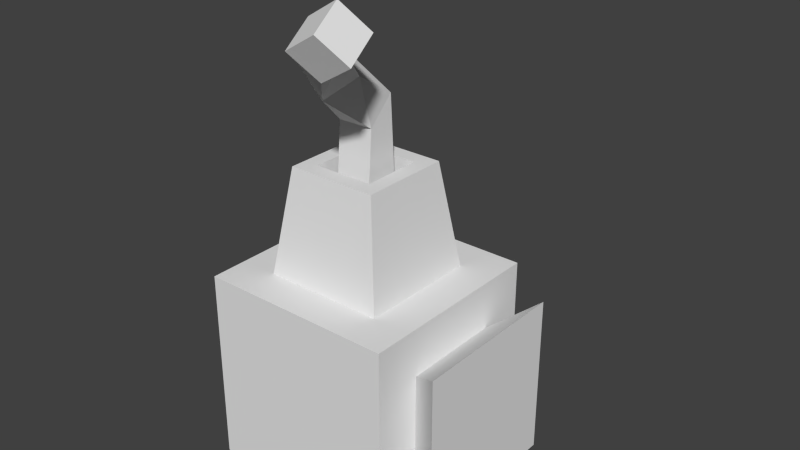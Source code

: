 # Source: cubeThing.blend  (saved by Blender 2.71.0; exported with 4.5.12 LTS)
import bpy
from mathutils import Matrix  # noqa: F401  (used for matrix-valued properties, if any)

bpy.ops.wm.read_factory_settings(use_empty=True)
scene = bpy.context.scene
scene.name = 'Scene'

# ---- collections
col_collection_1 = bpy.data.collections.new('Collection 1'); scene.collection.children.link(col_collection_1)

# ---- materials (node trees are filled in below, after node groups)
mat_material = bpy.data.materials.new('Material')
mat_material.alpha_threshold = 0.0
mat_material.use_transparent_shadow = False
mat_material.roughness = 0.5
mat_material.line_color = (0.0, 0.0, 0.0, 1.0)

# ---- material node trees

# ---- world
world_world = bpy.data.worlds.new('World'); scene.world = world_world
world_world.color = (0.05088, 0.05088, 0.05088)
world_world.use_sun_shadow = False
world_world.sun_shadow_jitter_overblur = 0.0
world_world.cycles.sampling_method = 'MANUAL'
world_world.cycles.sample_map_resolution = 256

# ---- meshes
me_cube = bpy.data.meshes.new('Cube')
me_cube.from_pydata([(1.0, 1.0, -1.0), (1.0, -1.0, -1.0), (-1.0, -1.0, -1.0), (-1.0, 1.0, -1.0), (1.0, 1.0, 1.0), (1.0, -1.0, 1.0), (-1.0, -1.0, 1.0), (-1.0, 1.0, 1.0), (0.6159, 0.6159, 1.0), (0.6159, -0.6159, 1.0), (-0.6159, -0.6159, 1.0), (-0.6159, 0.6159, 1.0), (0.4611, 0.4611, 2.078), (0.4611, -0.4611, 2.078), (-0.4611, -0.4611, 2.078), (-0.4611, 0.4611, 2.078), (0.3033, 0.3033, 2.078), (0.3033, -0.3033, 2.078), (-0.3033, -0.3033, 2.078), (-0.3033, 0.3033, 2.078), (0.3033, 0.3033, 1.783), (0.3033, -0.3033, 1.783), (-0.3033, -0.3033, 1.783), (-0.3033, 0.3033, 1.783), (0.1828, 0.1828, 1.783), (0.1828, -0.1828, 1.783), (-0.1828, -0.1828, 1.783), (-0.1828, 0.1828, 1.783), (0.1828, 0.1292, 2.755), (0.1828, -0.1293, 2.497), (-0.1828, -0.1293, 2.497), (-0.1828, 0.1292, 2.755), (0.2206, -0.3098, 3.027), (0.03786, -0.5683, 2.844), (-0.2206, -0.5683, 3.103), (-0.03786, -0.3098, 3.286), (0.4676, -0.7615, 3.43), (0.5211, -1.074, 3.247), (0.3383, -1.256, 3.506), (0.2848, -0.9443, 3.689), (0.8276, -0.8233, 3.641), (0.8812, -1.135, 3.458), (0.6984, -1.318, 3.717), (0.6448, -1.006, 3.899), (0.7201, 1.0, -0.7201), (-0.7201, 1.0, -0.7201), (0.7201, 1.0, 0.7201), (-0.7201, 1.0, 0.7201), (0.3491, 1.754, -0.3491), (-0.349, 1.754, -0.3491), (0.3491, 1.754, 0.3491), (-0.349, 1.754, 0.3491), (1.0, 0.5138, -0.5138), (1.0, -0.5138, -0.5138), (1.0, 0.5138, 0.5138), (1.0, -0.5138, 0.5138), (1.423, 0.8183, -0.8183), (1.423, -0.8183, -0.8183), (1.423, 0.8183, 0.8183), (1.423, -0.8183, 0.8183)], [], [(0, 1, 2, 3), (7, 6, 10, 11), (4, 5, 55, 54), (1, 5, 6, 2), (2, 6, 7, 3), (7, 4, 46, 47), (11, 10, 14, 15), (6, 5, 9, 10), (4, 7, 11, 8), (5, 4, 8, 9), (15, 14, 18, 19), (10, 9, 13, 14), (8, 11, 15, 12), (9, 8, 12, 13), (19, 18, 22, 23), (14, 13, 17, 18), (12, 15, 19, 16), (13, 12, 16, 17), (23, 22, 26, 27), (18, 17, 21, 22), (16, 19, 23, 20), (17, 16, 20, 21), (27, 26, 30, 31), (22, 21, 25, 26), (20, 23, 27, 24), (21, 20, 24, 25), (31, 30, 34, 35), (26, 25, 29, 30), (24, 27, 31, 28), (25, 24, 28, 29), (35, 34, 38, 39), (30, 29, 33, 34), (28, 31, 35, 32), (29, 28, 32, 33), (39, 38, 42, 43), (34, 33, 37, 38), (32, 35, 39, 36), (33, 32, 36, 37), (40, 43, 42, 41), (38, 37, 41, 42), (36, 39, 43, 40), (37, 36, 40, 41), (47, 46, 50, 51), (3, 7, 47, 45), (4, 0, 44, 46), (0, 3, 45, 44), (50, 48, 49, 51), (45, 47, 51, 49), (46, 44, 48, 50), (44, 45, 49, 48), (54, 55, 59, 58), (5, 1, 53, 55), (0, 4, 54, 52), (1, 0, 52, 53), (56, 58, 59, 57), (55, 53, 57, 59), (52, 54, 58, 56), (53, 52, 56, 57)])
_ca = me_cube.color_attributes.new('Col', 'BYTE_COLOR', 'CORNER')
_ca.data.foreach_set('color', [0.1221, 0.2086, 0.7758, 1.0, 0.07819, 0.2542, 1.0, 1.0, 0.07227, 0.2462, 1.0, 1.0, 0.1301, 0.5776, 0.7157, 1.0, 0.7913, 0.15, 0.05613, 1.0, 1.0, 0.02624, 0.004025, 1.0, 0.807, 0.05613, 0.005182, 1.0, 0.4508, 0.1329, 0.0331, 1.0, 1.0, 0.2961, 0.2542, 1.0, 1.0, 0.04374, 0.01938, 1.0, 1.0, 0.03955, 0.01681, 1.0, 1.0, 0.03955, 0.01681, 1.0, 0.005605, 1.0, 0.0, 1.0, 1.0, 0.04231, 0.0185, 1.0, 0.02217, 1.0, 0.006049, 1.0, 0.02217, 1.0, 0.006049, 1.0, 0.9734, 0.0319, 0.004777, 1.0, 0.9911, 0.02732, 0.004025, 1.0, 0.7913, 0.15, 0.05613, 1.0, 0.1912, 0.4452, 0.7011, 1.0, 0.7913, 1.0, 0.7758, 1.0, 0.009721, 1.0, 0.002732, 1.0, 0.159, 1.0, 0.1301, 1.0, 0.005605, 1.0, 0.0, 1.0, 0.4508, 0.1329, 0.0331, 1.0, 0.4851, 0.147, 0.002732, 1.0, 1.0, 0.0331, 0.006995, 1.0, 0.07227, 0.2462, 1.0, 1.0, 1.0, 0.02624, 0.004025, 1.0, 1.0, 0.03955, 0.01681, 1.0, 1.0, 0.02624, 0.004025, 1.0, 0.807, 0.05613, 0.005182, 1.0, 0.2016, 0.3813, 0.002732, 1.0, 0.7913, 0.15, 0.05613, 1.0, 0.4508, 0.1329, 0.0331, 1.0, 0.07036, 0.2542, 0.956, 1.0, 0.005605, 1.0, 0.0, 1.0, 0.2016, 0.3813, 0.002732, 1.0, 0.07036, 0.2542, 0.956, 1.0, 1.0, 0.02624, 0.004025, 1.0, 0.07227, 0.2462, 1.0, 1.0, 0.07421, 0.2423, 0.9911, 1.0, 0.07227, 0.2462, 1.0, 1.0, 0.07227, 0.2462, 1.0, 1.0, 0.4851, 0.147, 0.002732, 1.0, 1.0, 0.02624, 0.004025, 1.0, 0.07227, 0.2462, 1.0, 1.0, 0.07421, 0.2423, 0.9911, 1.0, 0.07036, 0.2542, 0.956, 1.0, 0.01521, 0.8228, 0.0319, 1.0, 0.07227, 0.2462, 1.0, 1.0, 0.9647, 0.05613, 0.7454, 1.0, 1.0, 0.2874, 0.2462, 1.0, 0.08022, 0.2542, 1.0, 1.0, 0.9647, 0.05613, 0.7454, 1.0, 0.07227, 0.2462, 1.0, 1.0, 0.07227, 0.2462, 1.0, 1.0, 0.07227, 0.2462, 1.0, 1.0, 0.07227, 0.2462, 1.0, 1.0, 0.07227, 0.2462, 1.0, 1.0, 0.07421, 0.2423, 0.9911, 1.0, 0.07227, 0.2462, 1.0, 1.0, 0.07227, 0.2462, 1.0, 1.0, 0.07227, 0.2462, 1.0, 1.0, 0.07227, 0.2462, 1.0, 1.0, 0.07227, 0.2462, 1.0, 1.0, 0.07227, 0.2462, 1.0, 1.0, 0.07227, 0.2462, 1.0, 1.0, 0.07227, 0.2462, 1.0, 1.0, 0.07227, 0.2462, 1.0, 1.0, 0.07227, 0.2462, 1.0, 1.0, 0.07227, 0.2462, 1.0, 1.0, 0.07227, 0.2462, 1.0, 1.0, 1.0, 1.0, 1.0, 1.0, 0.9911, 1.0, 1.0, 1.0, 0.07227, 0.2462, 1.0, 1.0, 1.0, 1.0, 1.0, 1.0, 0.1384, 0.3325, 1.0, 1.0, 0.07819, 0.2542, 1.0, 1.0, 1.0, 1.0, 1.0, 1.0, 0.07227, 0.2462, 1.0, 1.0, 0.07227, 0.2462, 1.0, 1.0, 0.07227, 0.2462, 1.0, 1.0, 0.07227, 0.2462, 1.0, 1.0, 0.1384, 0.1912, 0.6867, 1.0, 0.07227, 0.2462, 1.0, 1.0, 0.07227, 0.2462, 1.0, 1.0, 0.07819, 0.2423, 0.9734, 1.0, 1.0, 0.1812, 0.1248, 1.0, 1.0, 0.02624, 0.004025, 1.0, 1.0, 0.02624, 0.004025, 1.0, 1.0, 0.15, 0.09084, 1.0, 1.0, 1.0, 1.0, 1.0, 0.07819, 0.2542, 1.0, 1.0, 0.07227, 0.2462, 1.0, 1.0, 0.9911, 1.0, 1.0, 1.0, 0.07227, 0.2462, 1.0, 1.0, 0.07227, 0.2462, 1.0, 1.0, 0.07227, 0.2462, 1.0, 1.0, 0.07227, 0.2462, 1.0, 1.0, 0.07819, 0.2423, 0.9734, 1.0, 0.07227, 0.2462, 1.0, 1.0, 0.07227, 0.2462, 1.0, 1.0, 0.07227, 0.2462, 1.0, 1.0, 0.1329, 0.2307, 0.7991, 1.0, 1.0, 0.02624, 0.004025, 1.0, 1.0, 0.02624, 0.004025, 1.0, 0.07227, 0.2462, 1.0, 1.0, 0.07227, 0.2462, 1.0, 1.0, 0.07819, 0.2423, 0.9734, 1.0, 0.1714, 0.1714, 0.5972, 1.0, 0.08022, 0.2384, 0.9473, 1.0, 0.956, 0.05613, 0.7454, 1.0, 0.5647, 0.09531, 0.8148, 1.0, 0.1329, 0.3231, 1.0, 1.0, 0.07227, 0.2462, 1.0, 1.0, 0.08438, 0.2502, 0.9911, 1.0, 0.956, 0.05613, 0.7454, 1.0, 0.07227, 0.2462, 1.0, 1.0, 0.1714, 0.3613, 1.0, 1.0, 0.07227, 0.2462, 1.0, 1.0, 1.0, 0.02624, 0.004025, 1.0, 0.1878, 0.1683, 0.552, 1.0, 0.07421, 0.2423, 0.9911, 1.0, 0.08022, 0.2384, 0.9473, 1.0, 0.1714, 0.1714, 0.5972, 1.0, 0.0865, 0.2307, 0.9301, 1.0, 0.07421, 0.2423, 0.9911, 1.0, 0.07227, 0.2462, 1.0, 1.0, 0.1329, 0.3231, 1.0, 1.0, 0.07227, 0.2462, 1.0, 1.0, 0.8963, 0.9473, 1.0, 1.0, 0.1714, 0.3613, 1.0, 1.0, 0.07227, 0.2462, 1.0, 1.0, 0.07227, 0.2462, 1.0, 1.0, 0.0865, 0.2705, 1.0, 1.0, 0.07227, 0.2462, 1.0, 1.0, 0.07421, 0.2423, 0.9911, 1.0, 0.07227, 0.2462, 1.0, 1.0, 0.07227, 0.2462, 1.0, 1.0, 0.07227, 0.2462, 1.0, 1.0, 0.0865, 0.2307, 0.9301, 1.0, 0.07227, 0.2462, 1.0, 1.0, 0.07819, 0.2384, 0.9734, 1.0, 0.8963, 0.9473, 1.0, 1.0, 0.07227, 0.2462, 1.0, 1.0, 1.0, 0.7835, 0.001518, 1.0, 1.0, 0.7835, 0.001518, 1.0, 0.0865, 0.2705, 1.0, 1.0, 0.07227, 0.2462, 1.0, 1.0, 1.0, 0.7835, 0.001518, 1.0, 1.0, 0.1384, 0.4125, 1.0, 1.0, 0.7758, 0.001821, 1.0, 0.3515, 0.1812, 0.7084, 1.0, 1.0, 0.7835, 0.001518, 1.0, 1.0, 0.7835, 0.001518, 1.0, 0.07819, 0.2384, 0.9734, 1.0, 0.07227, 0.2462, 1.0, 1.0, 0.07227, 0.2462, 1.0, 1.0, 0.07227, 0.2462, 1.0, 1.0, 1.0, 0.7835, 0.001518, 1.0, 1.0, 0.7835, 0.001518, 1.0, 0.8308, 0.3916, 0.7084, 1.0, 1.0, 0.7758, 0.001821, 1.0, 1.0, 0.1384, 0.4125, 1.0, 1.0, 0.7835, 0.001518, 1.0, 1.0, 0.7758, 0.001821, 1.0, 1.0, 0.7835, 0.001518, 1.0, 0.005605, 1.0, 0.0, 1.0, 0.159, 0.4342, 0.004391, 1.0, 0.01764, 0.855, 0.0003035, 1.0, 0.0331, 0.7454, 0.0006071, 1.0, 0.1301, 0.5906, 0.7231, 1.0, 0.7913, 1.0, 0.7758, 1.0, 0.005605, 1.0, 0.0, 1.0, 0.305, 0.6445, 0.9911, 1.0, 0.009721, 1.0, 0.002732, 1.0, 0.1221, 0.3095, 1.0, 1.0, 0.7379, 0.9823, 0.7529, 1.0, 0.159, 1.0, 0.1301, 1.0, 0.1221, 0.3095, 1.0, 1.0, 0.1301, 0.5906, 0.7231, 1.0, 0.305, 0.6445, 0.9911, 1.0, 0.7379, 0.9823, 0.7529, 1.0, 0.005605, 1.0, 0.0, 1.0, 0.005605, 1.0, 0.0, 1.0, 0.005605, 1.0, 0.0, 1.0, 0.005605, 1.0, 0.0, 1.0, 0.305, 0.305, 0.4851, 1.0, 0.005605, 1.0, 0.0, 1.0, 0.005605, 1.0, 0.0, 1.0, 0.005605, 1.0, 0.0, 1.0, 0.159, 0.4342, 0.004391, 1.0, 0.7379, 0.08022, 0.01681, 1.0, 0.005605, 1.0, 0.0, 1.0, 0.005605, 1.0, 0.0, 1.0, 0.7379, 0.9823, 0.7529, 1.0, 0.305, 0.6445, 0.9911, 1.0, 0.005605, 1.0, 0.0, 1.0, 0.005605, 1.0, 0.0, 1.0, 1.0, 1.0, 1.0, 1.0, 0.06301, 0.624, 0.0009106, 1.0, 0.005605, 1.0, 0.0, 1.0, 0.005605, 1.0, 0.0, 1.0, 1.0, 0.04374, 0.01938, 1.0, 1.0, 1.0, 1.0, 1.0, 1.0, 0.04231, 0.0185, 1.0, 1.0, 0.03955, 0.01681, 1.0, 0.1221, 0.2086, 0.7758, 1.0, 1.0, 0.2961, 0.2542, 1.0, 1.0, 0.03955, 0.01681, 1.0, 0.7011, 0.0648, 0.08022, 1.0, 1.0, 1.0, 1.0, 1.0, 0.1221, 0.2086, 0.7758, 1.0, 0.7011, 0.0648, 0.08022, 1.0, 1.0, 0.3813, 0.3325, 1.0, 1.0, 0.03955, 0.01681, 1.0, 1.0, 0.03955, 0.01681, 1.0, 1.0, 0.03955, 0.01681, 1.0, 1.0, 0.04092, 0.01764, 1.0, 0.05286, 0.6724, 0.0009106, 1.0, 0.005605, 1.0, 0.0, 1.0, 0.5776, 0.9473, 0.5149, 1.0, 1.0, 1.0, 1.0, 1.0, 0.01229, 0.7991, 0.03434, 1.0, 1.0, 1.0, 1.0, 1.0, 0.006512, 1.0, 0.0006071, 1.0, 1.0, 1.0, 1.0, 1.0, 0.008568, 0.9647, 0.005605, 1.0, 0.01229, 0.7991, 0.03434, 1.0, 0.0185, 1.0, 0.008023, 1.0, 0.07227, 0.2462, 1.0, 1.0])
me_cube.materials.append(mat_material)
me_cube.use_remesh_preserve_volume = False
me_cube.use_remesh_preserve_attributes = False
me_cube.use_mirror_vertex_groups = False
me_cube.update()

# ---- objects
ob_cube = bpy.data.objects.new('Cube', me_cube)

# ---- transforms, parenting, visibility, modifiers, constraints
ob_cube.location = (0.0, 0.0, 0.0)
ob_cube.lock_rotations_4d = False
ob_cube.empty_display_type = 'ARROWS'
ob_cube.lineart.crease_threshold = 0.0

# ---- collection membership
col_collection_1.objects.link(ob_cube)

# ---- scene / render settings (as saved in the file)
scene.frame_start = 1; scene.frame_end = 250; scene.frame_set(1)
scene.render.engine = 'BLENDER_EEVEE_NEXT'
scene.render.resolution_percentage = 50
scene.render.dither_intensity = 0.0
scene.cycles.use_denoising = False
scene.cycles.samples = 10
scene.cycles.sampling_pattern = 'TABULATED_SOBOL'
scene.cycles.light_sampling_threshold = 0.0
scene.cycles.use_adaptive_sampling = False
scene.cycles.use_light_tree = False
scene.cycles.blur_glossy = 0.0
scene.cycles.volume_bounces = 1
scene.cycles.pixel_filter_type = 'GAUSSIAN'
scene.cycles.sample_clamp_indirect = 0.0
scene.view_settings.view_transform = 'Standard'
bpy.context.view_layer.update()

# ---- added for rendering (the .blend has no active camera and no usable light): camera, sun
cam_auto = bpy.data.cameras.new('AutoCamera')
cam_auto.lens = 50.0
cam_auto.sensor_width = 36.0
cam_auto.clip_end = 1000.0
ob_auto_camera = bpy.data.objects.new('AutoCamera', cam_auto)
scene.collection.objects.link(ob_auto_camera)
ob_auto_camera.location = (6.01297, -6.74357, 6.09079)
ob_auto_camera.rotation_euler = (1.09748, -7.21219e-08, 0.694738)
scene.camera = ob_auto_camera
light_auto_sun = bpy.data.lights.new('AutoSun', 'SUN')
light_auto_sun.energy = 3.0
light_auto_sun.angle = 0.0523599
ob_auto_sun = bpy.data.objects.new('AutoSun', light_auto_sun)
scene.collection.objects.link(ob_auto_sun)
ob_auto_sun.rotation_euler = (0.872665, 0.174533, 0.523599)
bpy.context.view_layer.update()

